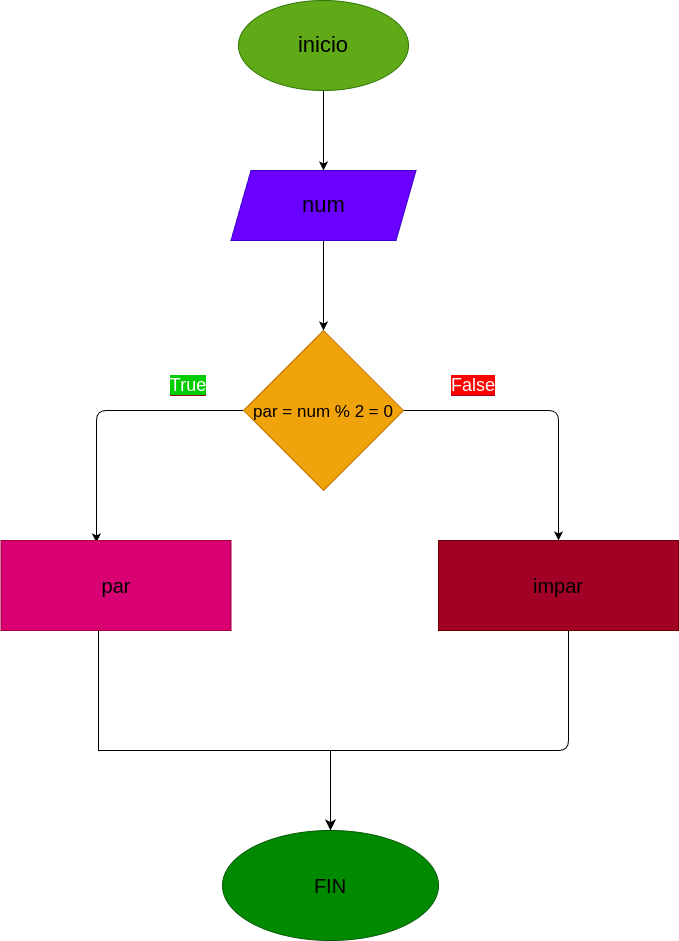

The diagram above was exported from draw.io. Its source (the exported page's mxGraphModel, read from the mxfile embedded in the PNG):
<mxGraphModel dx="572" dy="457" grid="1" gridSize="10" guides="1" tooltips="1" connect="1" arrows="1" fold="1" page="1" pageScale="1" pageWidth="827" pageHeight="1169" math="0" shadow="0">
  <root>
    <mxCell id="0" />
    <mxCell id="1" parent="0" />
    <mxCell id="2" style="edgeStyle=none;html=1;fontSize=20;" edge="1" parent="1" source="3" target="5">
      <mxGeometry relative="1" as="geometry" />
    </mxCell>
    <mxCell id="3" value="&lt;font color=&quot;#000000&quot; style=&quot;font-size: 22px;&quot;&gt;inicio&lt;/font&gt;" style="ellipse;whiteSpace=wrap;html=1;fillColor=#60a917;fontColor=#ffffff;strokeColor=#2D7600;" vertex="1" parent="1">
      <mxGeometry x="310" y="10" width="170" height="90" as="geometry" />
    </mxCell>
    <mxCell id="4" style="edgeStyle=none;html=1;fontSize=20;" edge="1" parent="1" source="5" target="8">
      <mxGeometry relative="1" as="geometry" />
    </mxCell>
    <mxCell id="5" value="&lt;font color=&quot;#000000&quot;&gt;num&lt;/font&gt;" style="shape=parallelogram;perimeter=parallelogramPerimeter;whiteSpace=wrap;html=1;fixedSize=1;fontSize=22;fillColor=#6a00ff;fontColor=#ffffff;strokeColor=#3700CC;" vertex="1" parent="1">
      <mxGeometry x="302.5" y="180" width="185" height="70" as="geometry" />
    </mxCell>
    <mxCell id="6" style="edgeStyle=none;html=1;entryX=0.415;entryY=0.022;entryDx=0;entryDy=0;entryPerimeter=0;fontSize=20;" edge="1" parent="1" source="8" target="9">
      <mxGeometry relative="1" as="geometry">
        <Array as="points">
          <mxPoint x="168" y="420" />
        </Array>
      </mxGeometry>
    </mxCell>
    <mxCell id="7" style="edgeStyle=none;html=1;entryX=0.5;entryY=0;entryDx=0;entryDy=0;fontSize=20;" edge="1" parent="1" source="8" target="10">
      <mxGeometry relative="1" as="geometry">
        <Array as="points">
          <mxPoint x="630" y="420" />
        </Array>
      </mxGeometry>
    </mxCell>
    <mxCell id="8" value="&lt;font style=&quot;font-size: 17px;&quot;&gt;par = num % 2 = 0&lt;/font&gt;&lt;span style=&quot;font-size: 20px;&quot;&gt;&lt;br&gt;&lt;/span&gt;" style="rhombus;whiteSpace=wrap;html=1;fontSize=22;fillColor=#f0a30a;fontColor=#000000;strokeColor=#BD7000;" vertex="1" parent="1">
      <mxGeometry x="315" y="340" width="160" height="160" as="geometry" />
    </mxCell>
    <mxCell id="9" value="&lt;font color=&quot;#000000&quot;&gt;par&lt;/font&gt;" style="rounded=0;whiteSpace=wrap;html=1;fontSize=20;fillColor=#d80073;fontColor=#ffffff;strokeColor=#A50040;" vertex="1" parent="1">
      <mxGeometry x="72.5" y="550" width="230" height="90" as="geometry" />
    </mxCell>
    <mxCell id="10" value="&lt;div style=&quot;text-align: left;&quot;&gt;&lt;font color=&quot;#000000&quot;&gt;&lt;span style=&quot;background-color: rgb(162, 0, 37);&quot;&gt;impar&lt;/span&gt;&lt;/font&gt;&lt;/div&gt;" style="rounded=0;whiteSpace=wrap;html=1;fontSize=20;fillColor=#A20025;fontColor=#ffffff;strokeColor=#6F0000;" vertex="1" parent="1">
      <mxGeometry x="510" y="550" width="240" height="90" as="geometry" />
    </mxCell>
    <mxCell id="12" value="&lt;font color=&quot;#030303&quot;&gt;FIN&lt;/font&gt;" style="ellipse;whiteSpace=wrap;html=1;fontSize=20;fillColor=#008a00;fontColor=#ffffff;strokeColor=#005700;" vertex="1" parent="1">
      <mxGeometry x="294" y="840" width="216" height="110" as="geometry" />
    </mxCell>
    <mxCell id="13" value="" style="edgeStyle=orthogonalEdgeStyle;endArrow=classic;html=1;rounded=0;endSize=8;startSize=8;fontSize=20;elbow=vertical;" edge="1" parent="1" target="12">
      <mxGeometry width="50" height="50" relative="1" as="geometry">
        <mxPoint x="170" y="640" as="sourcePoint" />
        <mxPoint x="402" y="830" as="targetPoint" />
        <Array as="points">
          <mxPoint x="170" y="760" />
          <mxPoint x="402" y="760" />
        </Array>
      </mxGeometry>
    </mxCell>
    <mxCell id="14" value="" style="endArrow=none;html=1;fontSize=20;elbow=vertical;" edge="1" parent="1">
      <mxGeometry width="50" height="50" relative="1" as="geometry">
        <mxPoint x="400" y="760" as="sourcePoint" />
        <mxPoint x="640" y="640" as="targetPoint" />
        <Array as="points">
          <mxPoint x="530" y="760" />
          <mxPoint x="640" y="760" />
        </Array>
      </mxGeometry>
    </mxCell>
    <mxCell id="16" value="&lt;font style=&quot;font-size: 18px; background-color: rgb(0, 204, 0);&quot; color=&quot;#ffffff&quot;&gt;True&lt;/font&gt;" style="text;html=1;strokeColor=none;fillColor=none;align=center;verticalAlign=middle;whiteSpace=wrap;rounded=0;labelBackgroundColor=#A20025;fontColor=#000000;" vertex="1" parent="1">
      <mxGeometry x="220" y="380" width="80" height="30" as="geometry" />
    </mxCell>
    <mxCell id="17" value="&lt;font style=&quot;font-size: 18px; background-color: rgb(255, 0, 0);&quot; color=&quot;#ffffff&quot;&gt;False&lt;/font&gt;" style="text;html=1;strokeColor=none;fillColor=none;align=center;verticalAlign=middle;whiteSpace=wrap;rounded=0;labelBackgroundColor=#A20025;fontColor=#000000;" vertex="1" parent="1">
      <mxGeometry x="515" y="380" width="60" height="30" as="geometry" />
    </mxCell>
  </root>
</mxGraphModel>